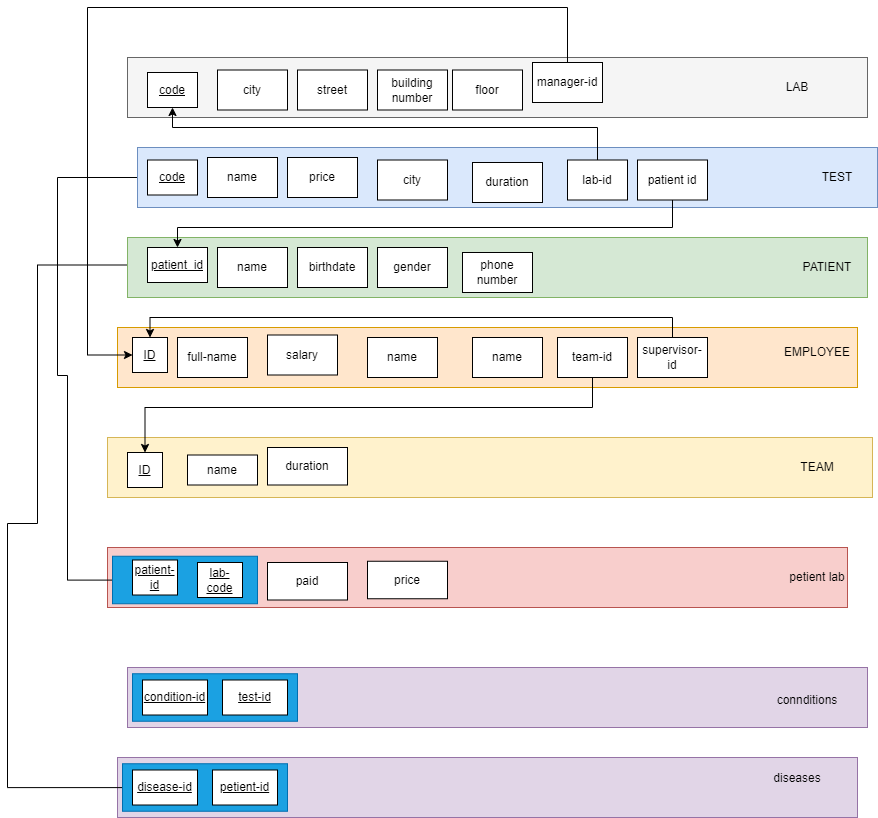

The diagram above was exported from draw.io. Its source (the exported page's mxGraphModel, read from the mxfile embedded in the PNG):
<mxGraphModel dx="1888" dy="641" grid="1" gridSize="10" guides="1" tooltips="1" connect="1" arrows="1" fold="1" page="1" pageScale="1" pageWidth="850" pageHeight="1100" math="0" shadow="0">
  <root>
    <mxCell id="0" />
    <mxCell id="1" parent="0" />
    <mxCell id="8uGkxGPnwwbf3U3jCNQm-62" value="" style="rounded=0;whiteSpace=wrap;html=1;fillColor=#e1d5e7;strokeColor=#9673a6;" vertex="1" parent="1">
      <mxGeometry x="40" y="760" width="740" height="60" as="geometry" />
    </mxCell>
    <mxCell id="8uGkxGPnwwbf3U3jCNQm-72" style="edgeStyle=orthogonalEdgeStyle;rounded=0;orthogonalLoop=1;jettySize=auto;html=1;entryX=0;entryY=0.5;entryDx=0;entryDy=0;" edge="1" parent="1" source="8uGkxGPnwwbf3U3jCNQm-65" target="8uGkxGPnwwbf3U3jCNQm-29">
      <mxGeometry relative="1" as="geometry">
        <mxPoint x="-50" y="190" as="targetPoint" />
        <Array as="points">
          <mxPoint x="-70" y="790" />
          <mxPoint x="-70" y="526" />
          <mxPoint x="-40" y="526" />
          <mxPoint x="-40" y="268" />
        </Array>
      </mxGeometry>
    </mxCell>
    <mxCell id="8uGkxGPnwwbf3U3jCNQm-65" value="" style="rounded=0;whiteSpace=wrap;html=1;fillColor=#1ba1e2;fontColor=#ffffff;strokeColor=#006EAF;" vertex="1" parent="1">
      <mxGeometry x="45" y="766.25" width="165" height="47.5" as="geometry" />
    </mxCell>
    <mxCell id="8uGkxGPnwwbf3U3jCNQm-7" value="" style="rounded=0;whiteSpace=wrap;html=1;fillColor=#e1d5e7;strokeColor=#9673a6;" vertex="1" parent="1">
      <mxGeometry x="50" y="670" width="740" height="60" as="geometry" />
    </mxCell>
    <mxCell id="8uGkxGPnwwbf3U3jCNQm-66" value="" style="rounded=0;whiteSpace=wrap;html=1;fillColor=#1ba1e2;fontColor=#ffffff;strokeColor=#006EAF;" vertex="1" parent="1">
      <mxGeometry x="55" y="676.25" width="165" height="47.5" as="geometry" />
    </mxCell>
    <mxCell id="8uGkxGPnwwbf3U3jCNQm-8" value="" style="rounded=0;whiteSpace=wrap;html=1;fillColor=#f8cecc;strokeColor=#b85450;" vertex="1" parent="1">
      <mxGeometry x="30" y="550" width="740" height="60" as="geometry" />
    </mxCell>
    <mxCell id="8uGkxGPnwwbf3U3jCNQm-71" value="" style="edgeStyle=orthogonalEdgeStyle;rounded=0;orthogonalLoop=1;jettySize=auto;html=1;entryX=0;entryY=0.5;entryDx=0;entryDy=0;" edge="1" parent="1" source="8uGkxGPnwwbf3U3jCNQm-57" target="8uGkxGPnwwbf3U3jCNQm-24">
      <mxGeometry relative="1" as="geometry">
        <mxPoint x="-77.5" y="582.5" as="targetPoint" />
        <Array as="points">
          <mxPoint x="-10" y="583" />
          <mxPoint x="-10" y="378" />
          <mxPoint x="-20" y="378" />
          <mxPoint x="-20" y="180" />
        </Array>
      </mxGeometry>
    </mxCell>
    <mxCell id="8uGkxGPnwwbf3U3jCNQm-57" value="" style="rounded=0;whiteSpace=wrap;html=1;fillColor=#1ba1e2;fontColor=#ffffff;strokeColor=#006EAF;" vertex="1" parent="1">
      <mxGeometry x="35" y="558.75" width="145" height="47.5" as="geometry" />
    </mxCell>
    <mxCell id="8uGkxGPnwwbf3U3jCNQm-1" value="" style="rounded=0;whiteSpace=wrap;html=1;fillColor=#f5f5f5;fontColor=#333333;strokeColor=#666666;" vertex="1" parent="1">
      <mxGeometry x="50" y="60" width="740" height="60" as="geometry" />
    </mxCell>
    <mxCell id="8uGkxGPnwwbf3U3jCNQm-2" value="" style="rounded=0;whiteSpace=wrap;html=1;fillColor=#dae8fc;strokeColor=#6c8ebf;" vertex="1" parent="1">
      <mxGeometry x="60" y="150" width="740" height="60" as="geometry" />
    </mxCell>
    <mxCell id="8uGkxGPnwwbf3U3jCNQm-3" value="" style="rounded=0;whiteSpace=wrap;html=1;fillColor=#d5e8d4;strokeColor=#82b366;" vertex="1" parent="1">
      <mxGeometry x="50" y="240" width="740" height="60" as="geometry" />
    </mxCell>
    <mxCell id="8uGkxGPnwwbf3U3jCNQm-4" value="" style="rounded=0;whiteSpace=wrap;html=1;fillColor=#ffe6cc;strokeColor=#d79b00;" vertex="1" parent="1">
      <mxGeometry x="40" y="330" width="740" height="60" as="geometry" />
    </mxCell>
    <mxCell id="8uGkxGPnwwbf3U3jCNQm-5" value="" style="rounded=0;whiteSpace=wrap;html=1;fillColor=#fff2cc;strokeColor=#d6b656;" vertex="1" parent="1">
      <mxGeometry x="30" y="440" width="765" height="60" as="geometry" />
    </mxCell>
    <mxCell id="8uGkxGPnwwbf3U3jCNQm-10" value="LAB" style="text;html=1;strokeColor=none;fillColor=none;align=center;verticalAlign=middle;whiteSpace=wrap;rounded=0;" vertex="1" parent="1">
      <mxGeometry x="690" y="75" width="60" height="30" as="geometry" />
    </mxCell>
    <mxCell id="8uGkxGPnwwbf3U3jCNQm-12" value="TEST" style="text;html=1;strokeColor=none;fillColor=none;align=center;verticalAlign=middle;whiteSpace=wrap;rounded=0;" vertex="1" parent="1">
      <mxGeometry x="730" y="165" width="60" height="30" as="geometry" />
    </mxCell>
    <mxCell id="8uGkxGPnwwbf3U3jCNQm-13" value="petient lab" style="text;html=1;strokeColor=none;fillColor=none;align=center;verticalAlign=middle;whiteSpace=wrap;rounded=0;" vertex="1" parent="1">
      <mxGeometry x="710" y="565" width="60" height="30" as="geometry" />
    </mxCell>
    <mxCell id="8uGkxGPnwwbf3U3jCNQm-14" value="TEAM" style="text;html=1;strokeColor=none;fillColor=none;align=center;verticalAlign=middle;whiteSpace=wrap;rounded=0;" vertex="1" parent="1">
      <mxGeometry x="710" y="455" width="60" height="30" as="geometry" />
    </mxCell>
    <mxCell id="8uGkxGPnwwbf3U3jCNQm-15" value="EMPLOYEE" style="text;html=1;strokeColor=none;fillColor=none;align=center;verticalAlign=middle;whiteSpace=wrap;rounded=0;" vertex="1" parent="1">
      <mxGeometry x="700" y="340" width="80" height="30" as="geometry" />
    </mxCell>
    <mxCell id="8uGkxGPnwwbf3U3jCNQm-16" value="PATIENT" style="text;html=1;strokeColor=none;fillColor=none;align=center;verticalAlign=middle;whiteSpace=wrap;rounded=0;" vertex="1" parent="1">
      <mxGeometry x="720" y="255" width="60" height="30" as="geometry" />
    </mxCell>
    <mxCell id="8uGkxGPnwwbf3U3jCNQm-18" value="&lt;u&gt;code&lt;/u&gt;" style="rounded=0;whiteSpace=wrap;html=1;" vertex="1" parent="1">
      <mxGeometry x="70" y="75" width="50" height="35" as="geometry" />
    </mxCell>
    <mxCell id="8uGkxGPnwwbf3U3jCNQm-19" value="city" style="rounded=0;whiteSpace=wrap;html=1;" vertex="1" parent="1">
      <mxGeometry x="140" y="72.5" width="70" height="40" as="geometry" />
    </mxCell>
    <mxCell id="8uGkxGPnwwbf3U3jCNQm-20" value="street" style="rounded=0;whiteSpace=wrap;html=1;" vertex="1" parent="1">
      <mxGeometry x="220" y="72.5" width="70" height="40" as="geometry" />
    </mxCell>
    <mxCell id="8uGkxGPnwwbf3U3jCNQm-21" value="building number" style="rounded=0;whiteSpace=wrap;html=1;" vertex="1" parent="1">
      <mxGeometry x="300" y="72.5" width="70" height="40" as="geometry" />
    </mxCell>
    <mxCell id="8uGkxGPnwwbf3U3jCNQm-22" value="floor" style="rounded=0;whiteSpace=wrap;html=1;" vertex="1" parent="1">
      <mxGeometry x="375" y="72.5" width="70" height="40" as="geometry" />
    </mxCell>
    <mxCell id="8uGkxGPnwwbf3U3jCNQm-42" style="edgeStyle=orthogonalEdgeStyle;rounded=0;orthogonalLoop=1;jettySize=auto;html=1;exitX=0.5;exitY=1;exitDx=0;exitDy=0;entryX=0;entryY=0.5;entryDx=0;entryDy=0;" edge="1" parent="1" source="8uGkxGPnwwbf3U3jCNQm-23" target="8uGkxGPnwwbf3U3jCNQm-34">
      <mxGeometry relative="1" as="geometry">
        <Array as="points">
          <mxPoint x="490" y="10" />
          <mxPoint x="10" y="10" />
          <mxPoint x="10" y="358" />
        </Array>
      </mxGeometry>
    </mxCell>
    <mxCell id="8uGkxGPnwwbf3U3jCNQm-23" value="manager-id" style="rounded=0;whiteSpace=wrap;html=1;" vertex="1" parent="1">
      <mxGeometry x="455" y="65" width="70" height="40" as="geometry" />
    </mxCell>
    <mxCell id="8uGkxGPnwwbf3U3jCNQm-24" value="&lt;u&gt;code&lt;/u&gt;" style="rounded=0;whiteSpace=wrap;html=1;" vertex="1" parent="1">
      <mxGeometry x="70" y="162.5" width="50" height="35" as="geometry" />
    </mxCell>
    <mxCell id="8uGkxGPnwwbf3U3jCNQm-25" value="duration" style="rounded=0;whiteSpace=wrap;html=1;" vertex="1" parent="1">
      <mxGeometry x="395" y="165" width="70" height="40" as="geometry" />
    </mxCell>
    <mxCell id="8uGkxGPnwwbf3U3jCNQm-26" value="city" style="rounded=0;whiteSpace=wrap;html=1;" vertex="1" parent="1">
      <mxGeometry x="300" y="162.5" width="70" height="40" as="geometry" />
    </mxCell>
    <mxCell id="8uGkxGPnwwbf3U3jCNQm-27" value="price" style="rounded=0;whiteSpace=wrap;html=1;" vertex="1" parent="1">
      <mxGeometry x="210" y="160" width="70" height="40" as="geometry" />
    </mxCell>
    <mxCell id="8uGkxGPnwwbf3U3jCNQm-28" value="name" style="rounded=0;whiteSpace=wrap;html=1;" vertex="1" parent="1">
      <mxGeometry x="130" y="160" width="70" height="40" as="geometry" />
    </mxCell>
    <mxCell id="8uGkxGPnwwbf3U3jCNQm-29" value="&lt;u&gt;patient_id&lt;/u&gt;" style="rounded=0;whiteSpace=wrap;html=1;" vertex="1" parent="1">
      <mxGeometry x="70" y="250" width="60" height="35" as="geometry" />
    </mxCell>
    <mxCell id="8uGkxGPnwwbf3U3jCNQm-30" value="name" style="rounded=0;whiteSpace=wrap;html=1;" vertex="1" parent="1">
      <mxGeometry x="140" y="250" width="70" height="40" as="geometry" />
    </mxCell>
    <mxCell id="8uGkxGPnwwbf3U3jCNQm-31" value="birthdate" style="rounded=0;whiteSpace=wrap;html=1;" vertex="1" parent="1">
      <mxGeometry x="220" y="250" width="70" height="40" as="geometry" />
    </mxCell>
    <mxCell id="8uGkxGPnwwbf3U3jCNQm-32" value="gender" style="rounded=0;whiteSpace=wrap;html=1;" vertex="1" parent="1">
      <mxGeometry x="300" y="250" width="70" height="40" as="geometry" />
    </mxCell>
    <mxCell id="8uGkxGPnwwbf3U3jCNQm-33" value="phone&lt;br&gt;number" style="rounded=0;whiteSpace=wrap;html=1;" vertex="1" parent="1">
      <mxGeometry x="385" y="255" width="70" height="40" as="geometry" />
    </mxCell>
    <mxCell id="8uGkxGPnwwbf3U3jCNQm-34" value="&lt;u&gt;ID&lt;/u&gt;" style="rounded=0;whiteSpace=wrap;html=1;" vertex="1" parent="1">
      <mxGeometry x="55" y="340" width="35" height="35" as="geometry" />
    </mxCell>
    <mxCell id="8uGkxGPnwwbf3U3jCNQm-35" value="name" style="rounded=0;whiteSpace=wrap;html=1;" vertex="1" parent="1">
      <mxGeometry x="395" y="340" width="70" height="40" as="geometry" />
    </mxCell>
    <mxCell id="8uGkxGPnwwbf3U3jCNQm-36" value="name" style="rounded=0;whiteSpace=wrap;html=1;" vertex="1" parent="1">
      <mxGeometry x="290" y="340" width="70" height="40" as="geometry" />
    </mxCell>
    <mxCell id="8uGkxGPnwwbf3U3jCNQm-37" value="salary" style="rounded=0;whiteSpace=wrap;html=1;" vertex="1" parent="1">
      <mxGeometry x="190" y="337.5" width="70" height="40" as="geometry" />
    </mxCell>
    <mxCell id="8uGkxGPnwwbf3U3jCNQm-38" value="full-name" style="rounded=0;whiteSpace=wrap;html=1;" vertex="1" parent="1">
      <mxGeometry x="100" y="340" width="70" height="40" as="geometry" />
    </mxCell>
    <mxCell id="8uGkxGPnwwbf3U3jCNQm-39" value="&lt;u&gt;ID&lt;/u&gt;" style="rounded=0;whiteSpace=wrap;html=1;" vertex="1" parent="1">
      <mxGeometry x="50" y="455" width="35" height="35" as="geometry" />
    </mxCell>
    <mxCell id="8uGkxGPnwwbf3U3jCNQm-40" value="name" style="rounded=0;whiteSpace=wrap;html=1;" vertex="1" parent="1">
      <mxGeometry x="110" y="457.5" width="70" height="30" as="geometry" />
    </mxCell>
    <mxCell id="8uGkxGPnwwbf3U3jCNQm-48" style="edgeStyle=orthogonalEdgeStyle;rounded=0;orthogonalLoop=1;jettySize=auto;html=1;" edge="1" parent="1" source="8uGkxGPnwwbf3U3jCNQm-45" target="8uGkxGPnwwbf3U3jCNQm-29">
      <mxGeometry relative="1" as="geometry">
        <Array as="points">
          <mxPoint x="595" y="230" />
          <mxPoint x="100" y="230" />
        </Array>
      </mxGeometry>
    </mxCell>
    <mxCell id="8uGkxGPnwwbf3U3jCNQm-45" value="patient id" style="rounded=0;whiteSpace=wrap;html=1;" vertex="1" parent="1">
      <mxGeometry x="560" y="162.5" width="70" height="40" as="geometry" />
    </mxCell>
    <mxCell id="8uGkxGPnwwbf3U3jCNQm-47" style="edgeStyle=orthogonalEdgeStyle;rounded=0;orthogonalLoop=1;jettySize=auto;html=1;entryX=0.5;entryY=1;entryDx=0;entryDy=0;" edge="1" parent="1" source="8uGkxGPnwwbf3U3jCNQm-46" target="8uGkxGPnwwbf3U3jCNQm-18">
      <mxGeometry relative="1" as="geometry">
        <Array as="points">
          <mxPoint x="520" y="130" />
          <mxPoint x="95" y="130" />
        </Array>
      </mxGeometry>
    </mxCell>
    <mxCell id="8uGkxGPnwwbf3U3jCNQm-46" value="lab-id" style="rounded=0;whiteSpace=wrap;html=1;" vertex="1" parent="1">
      <mxGeometry x="490" y="162.5" width="60" height="40" as="geometry" />
    </mxCell>
    <mxCell id="8uGkxGPnwwbf3U3jCNQm-50" style="edgeStyle=orthogonalEdgeStyle;rounded=0;orthogonalLoop=1;jettySize=auto;html=1;entryX=0.5;entryY=0;entryDx=0;entryDy=0;" edge="1" parent="1" source="8uGkxGPnwwbf3U3jCNQm-49" target="8uGkxGPnwwbf3U3jCNQm-39">
      <mxGeometry relative="1" as="geometry">
        <Array as="points">
          <mxPoint x="515" y="410" />
          <mxPoint x="68" y="410" />
        </Array>
      </mxGeometry>
    </mxCell>
    <mxCell id="8uGkxGPnwwbf3U3jCNQm-49" value="team-id" style="rounded=0;whiteSpace=wrap;html=1;" vertex="1" parent="1">
      <mxGeometry x="480" y="340" width="70" height="40" as="geometry" />
    </mxCell>
    <mxCell id="8uGkxGPnwwbf3U3jCNQm-51" value="duration" style="rounded=0;whiteSpace=wrap;html=1;" vertex="1" parent="1">
      <mxGeometry x="190" y="450" width="80" height="37.5" as="geometry" />
    </mxCell>
    <mxCell id="8uGkxGPnwwbf3U3jCNQm-53" style="edgeStyle=orthogonalEdgeStyle;rounded=0;orthogonalLoop=1;jettySize=auto;html=1;entryX=0.5;entryY=0;entryDx=0;entryDy=0;" edge="1" parent="1" source="8uGkxGPnwwbf3U3jCNQm-52" target="8uGkxGPnwwbf3U3jCNQm-34">
      <mxGeometry relative="1" as="geometry">
        <Array as="points">
          <mxPoint x="595" y="320" />
          <mxPoint x="73" y="320" />
        </Array>
      </mxGeometry>
    </mxCell>
    <mxCell id="8uGkxGPnwwbf3U3jCNQm-52" value="supervisor-id" style="rounded=0;whiteSpace=wrap;html=1;" vertex="1" parent="1">
      <mxGeometry x="560" y="340" width="70" height="40" as="geometry" />
    </mxCell>
    <mxCell id="8uGkxGPnwwbf3U3jCNQm-55" value="&lt;u&gt;patient-id&lt;/u&gt;" style="rounded=0;whiteSpace=wrap;html=1;" vertex="1" parent="1">
      <mxGeometry x="55" y="562.5" width="45" height="35" as="geometry" />
    </mxCell>
    <mxCell id="8uGkxGPnwwbf3U3jCNQm-56" value="&lt;u&gt;lab-code&lt;/u&gt;" style="rounded=0;whiteSpace=wrap;html=1;" vertex="1" parent="1">
      <mxGeometry x="120" y="565" width="45" height="35" as="geometry" />
    </mxCell>
    <mxCell id="8uGkxGPnwwbf3U3jCNQm-58" value="price" style="rounded=0;whiteSpace=wrap;html=1;" vertex="1" parent="1">
      <mxGeometry x="290" y="563.75" width="80" height="37.5" as="geometry" />
    </mxCell>
    <mxCell id="8uGkxGPnwwbf3U3jCNQm-59" value="paid" style="rounded=0;whiteSpace=wrap;html=1;" vertex="1" parent="1">
      <mxGeometry x="190" y="565" width="80" height="37.5" as="geometry" />
    </mxCell>
    <mxCell id="8uGkxGPnwwbf3U3jCNQm-60" value="&lt;u&gt;condition-id&lt;/u&gt;" style="rounded=0;whiteSpace=wrap;html=1;" vertex="1" parent="1">
      <mxGeometry x="65" y="682.5" width="65" height="35" as="geometry" />
    </mxCell>
    <mxCell id="8uGkxGPnwwbf3U3jCNQm-61" value="&lt;u&gt;test-id&lt;/u&gt;" style="rounded=0;whiteSpace=wrap;html=1;" vertex="1" parent="1">
      <mxGeometry x="145" y="682.5" width="65" height="35" as="geometry" />
    </mxCell>
    <mxCell id="8uGkxGPnwwbf3U3jCNQm-63" value="&lt;u&gt;disease-id&lt;/u&gt;" style="rounded=0;whiteSpace=wrap;html=1;" vertex="1" parent="1">
      <mxGeometry x="55" y="772.5" width="65" height="35" as="geometry" />
    </mxCell>
    <mxCell id="8uGkxGPnwwbf3U3jCNQm-64" value="&lt;u&gt;petient-id&lt;/u&gt;" style="rounded=0;whiteSpace=wrap;html=1;" vertex="1" parent="1">
      <mxGeometry x="135" y="772.5" width="65" height="35" as="geometry" />
    </mxCell>
    <mxCell id="8uGkxGPnwwbf3U3jCNQm-68" value="connditions" style="text;html=1;strokeColor=none;fillColor=none;align=center;verticalAlign=middle;whiteSpace=wrap;rounded=0;" vertex="1" parent="1">
      <mxGeometry x="700" y="687.5" width="60" height="30" as="geometry" />
    </mxCell>
    <mxCell id="8uGkxGPnwwbf3U3jCNQm-69" value="diseases" style="text;html=1;strokeColor=none;fillColor=none;align=center;verticalAlign=middle;whiteSpace=wrap;rounded=0;" vertex="1" parent="1">
      <mxGeometry x="690" y="766.25" width="60" height="30" as="geometry" />
    </mxCell>
  </root>
</mxGraphModel>